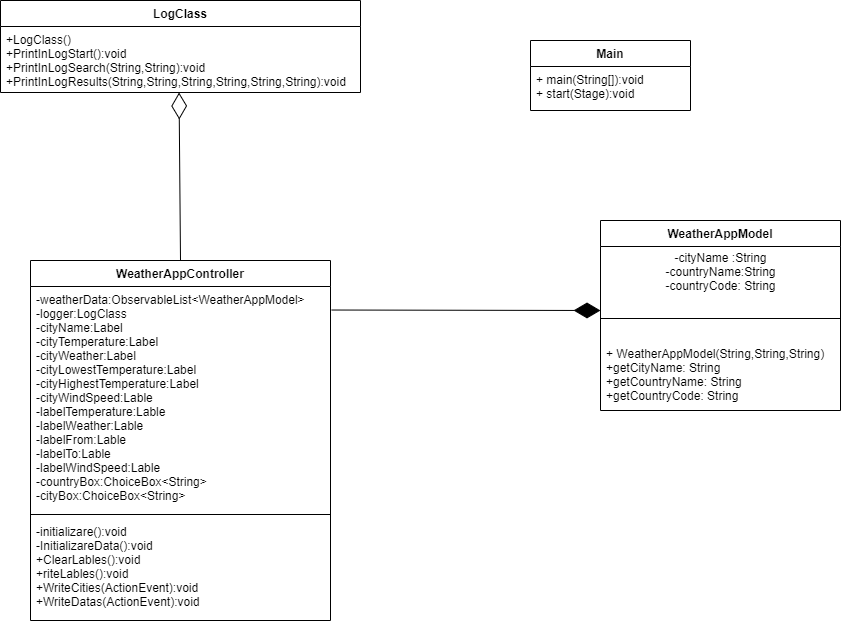

The diagram above was exported from draw.io. Its source (the exported page's mxGraphModel, read from the mxfile embedded in the PNG):
<mxGraphModel dx="1703" dy="548" grid="1" gridSize="10" guides="1" tooltips="1" connect="1" arrows="1" fold="1" page="1" pageScale="1" pageWidth="850" pageHeight="1100" math="0" shadow="0">
  <root>
    <mxCell id="0" />
    <mxCell id="1" parent="0" />
    <mxCell id="3fcVZrOoElfApXXpAo5R-1" value="Main" style="swimlane;fontStyle=1;align=center;verticalAlign=top;childLayout=stackLayout;horizontal=1;startSize=26;horizontalStack=0;resizeParent=1;resizeParentMax=0;resizeLast=0;collapsible=1;marginBottom=0;" vertex="1" parent="1">
      <mxGeometry x="510" y="80" width="160" height="70" as="geometry" />
    </mxCell>
    <mxCell id="3fcVZrOoElfApXXpAo5R-2" value="+ main(String[]):void&#10;+ start(Stage):void" style="text;strokeColor=none;fillColor=none;align=left;verticalAlign=top;spacingLeft=4;spacingRight=4;overflow=hidden;rotatable=0;points=[[0,0.5],[1,0.5]];portConstraint=eastwest;" vertex="1" parent="3fcVZrOoElfApXXpAo5R-1">
      <mxGeometry y="26" width="160" height="44" as="geometry" />
    </mxCell>
    <mxCell id="3fcVZrOoElfApXXpAo5R-6" value="WeatherAppModel" style="swimlane;fontStyle=1;align=center;verticalAlign=top;childLayout=stackLayout;horizontal=1;startSize=26;horizontalStack=0;resizeParent=1;resizeParentMax=0;resizeLast=0;collapsible=1;marginBottom=0;" vertex="1" parent="1">
      <mxGeometry x="580" y="260" width="240" height="190" as="geometry" />
    </mxCell>
    <mxCell id="3fcVZrOoElfApXXpAo5R-10" value="-cityName :String&lt;br&gt;-countryName:String&lt;br&gt;-countryCode: String" style="text;html=1;align=center;verticalAlign=middle;resizable=0;points=[];autosize=1;" vertex="1" parent="3fcVZrOoElfApXXpAo5R-6">
      <mxGeometry y="26" width="240" height="50" as="geometry" />
    </mxCell>
    <mxCell id="3fcVZrOoElfApXXpAo5R-8" value="" style="line;strokeWidth=1;fillColor=none;align=left;verticalAlign=middle;spacingTop=-1;spacingLeft=3;spacingRight=3;rotatable=0;labelPosition=right;points=[];portConstraint=eastwest;" vertex="1" parent="3fcVZrOoElfApXXpAo5R-6">
      <mxGeometry y="76" width="240" height="44" as="geometry" />
    </mxCell>
    <mxCell id="3fcVZrOoElfApXXpAo5R-9" value="+ WeatherAppModel(String,String,String)&#10;+getCityName: String&#10;+getCountryName: String&#10;+getCountryCode: String" style="text;strokeColor=none;fillColor=none;align=left;verticalAlign=top;spacingLeft=4;spacingRight=4;overflow=hidden;rotatable=0;points=[[0,0.5],[1,0.5]];portConstraint=eastwest;" vertex="1" parent="3fcVZrOoElfApXXpAo5R-6">
      <mxGeometry y="120" width="240" height="70" as="geometry" />
    </mxCell>
    <mxCell id="3fcVZrOoElfApXXpAo5R-11" value="LogClass" style="swimlane;fontStyle=1;align=center;verticalAlign=top;childLayout=stackLayout;horizontal=1;startSize=26;horizontalStack=0;resizeParent=1;resizeParentMax=0;resizeLast=0;collapsible=1;marginBottom=0;" vertex="1" parent="1">
      <mxGeometry x="-20" y="40" width="360" height="92" as="geometry" />
    </mxCell>
    <mxCell id="3fcVZrOoElfApXXpAo5R-14" value="+LogClass()&#10;+PrintInLogStart():void&#10;+PrintInLogSearch(String,String):void&#10;+PrintInLogResults(String,String,String,String,String,String):void" style="text;strokeColor=none;fillColor=none;align=left;verticalAlign=top;spacingLeft=4;spacingRight=4;overflow=hidden;rotatable=0;points=[[0,0.5],[1,0.5]];portConstraint=eastwest;" vertex="1" parent="3fcVZrOoElfApXXpAo5R-11">
      <mxGeometry y="26" width="360" height="66" as="geometry" />
    </mxCell>
    <mxCell id="3fcVZrOoElfApXXpAo5R-15" value="WeatherAppController" style="swimlane;fontStyle=1;align=center;verticalAlign=top;childLayout=stackLayout;horizontal=1;startSize=26;horizontalStack=0;resizeParent=1;resizeParentMax=0;resizeLast=0;collapsible=1;marginBottom=0;" vertex="1" parent="1">
      <mxGeometry x="10" y="300" width="300" height="360" as="geometry" />
    </mxCell>
    <mxCell id="3fcVZrOoElfApXXpAo5R-16" value="-weatherData:ObservableList&lt;WeatherAppModel&gt;&#10;-logger:LogClass&#10;-cityName:Label&#10;-cityTemperature:Label&#10;-cityWeather:Label&#10;-cityLowestTemperature:Label&#10;-cityHighestTemperature:Label&#10;-cityWindSpeed:Lable&#10;-labelTemperature:Lable&#10;-labelWeather:Lable&#10;-labelFrom:Lable&#10;-labelTo:Lable&#10;-labelWindSpeed:Lable&#10;-countryBox:ChoiceBox&lt;String&gt;&#10;-cityBox:ChoiceBox&lt;String&gt;" style="text;strokeColor=none;fillColor=none;align=left;verticalAlign=top;spacingLeft=4;spacingRight=4;overflow=hidden;rotatable=0;points=[[0,0.5],[1,0.5]];portConstraint=eastwest;" vertex="1" parent="3fcVZrOoElfApXXpAo5R-15">
      <mxGeometry y="26" width="300" height="224" as="geometry" />
    </mxCell>
    <mxCell id="3fcVZrOoElfApXXpAo5R-17" value="" style="line;strokeWidth=1;fillColor=none;align=left;verticalAlign=middle;spacingTop=-1;spacingLeft=3;spacingRight=3;rotatable=0;labelPosition=right;points=[];portConstraint=eastwest;" vertex="1" parent="3fcVZrOoElfApXXpAo5R-15">
      <mxGeometry y="250" width="300" height="8" as="geometry" />
    </mxCell>
    <mxCell id="3fcVZrOoElfApXXpAo5R-18" value="-initializare():void&#10;-InitializareData():void&#10;+ClearLables():void&#10;+riteLables():void&#10;+WriteCities(ActionEvent):void&#10;+WriteDatas(ActionEvent):void&#10;" style="text;strokeColor=none;fillColor=none;align=left;verticalAlign=top;spacingLeft=4;spacingRight=4;overflow=hidden;rotatable=0;points=[[0,0.5],[1,0.5]];portConstraint=eastwest;" vertex="1" parent="3fcVZrOoElfApXXpAo5R-15">
      <mxGeometry y="258" width="300" height="102" as="geometry" />
    </mxCell>
    <mxCell id="3fcVZrOoElfApXXpAo5R-20" value="" style="endArrow=diamondThin;endFill=0;endSize=24;html=1;exitX=0.5;exitY=0;exitDx=0;exitDy=0;entryX=0.496;entryY=1;entryDx=0;entryDy=0;entryPerimeter=0;" edge="1" parent="1" source="3fcVZrOoElfApXXpAo5R-15" target="3fcVZrOoElfApXXpAo5R-14">
      <mxGeometry width="160" relative="1" as="geometry">
        <mxPoint x="290" y="270" as="sourcePoint" />
        <mxPoint x="157" y="130" as="targetPoint" />
      </mxGeometry>
    </mxCell>
    <mxCell id="3fcVZrOoElfApXXpAo5R-21" value="" style="endArrow=diamondThin;endFill=1;endSize=24;html=1;exitX=1.004;exitY=0.105;exitDx=0;exitDy=0;exitPerimeter=0;" edge="1" parent="1" source="3fcVZrOoElfApXXpAo5R-16">
      <mxGeometry width="160" relative="1" as="geometry">
        <mxPoint x="290" y="270" as="sourcePoint" />
        <mxPoint x="580" y="350" as="targetPoint" />
      </mxGeometry>
    </mxCell>
  </root>
</mxGraphModel>